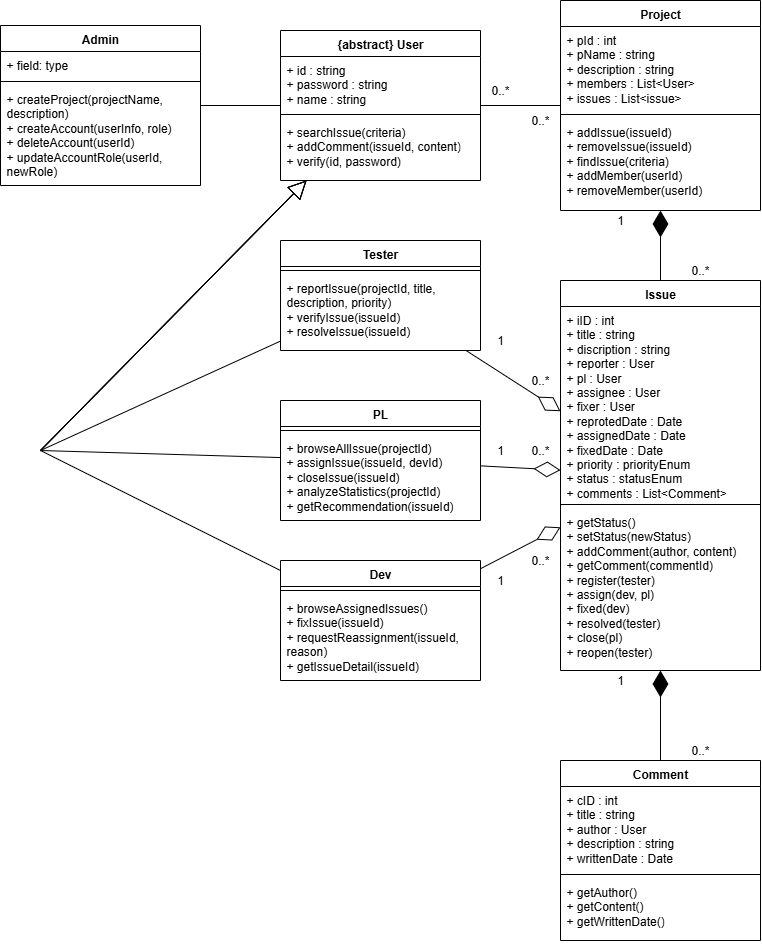

The diagram above was exported from draw.io. Its source (the exported page's mxGraphModel, read from the mxfile embedded in the PNG):
<mxGraphModel dx="882" dy="643" grid="1" gridSize="10" guides="1" tooltips="1" connect="1" arrows="1" fold="1" page="1" pageScale="1" pageWidth="827" pageHeight="1169" math="0" shadow="0">
  <root>
    <mxCell id="0" />
    <mxCell id="1" parent="0" />
    <mxCell id="4GycbuupTjlY22hs6X1_-2" value="Admin" style="swimlane;fontStyle=1;align=center;verticalAlign=top;childLayout=stackLayout;horizontal=1;startSize=26;horizontalStack=0;resizeParent=1;resizeParentMax=0;resizeLast=0;collapsible=1;marginBottom=0;whiteSpace=wrap;html=1;" vertex="1" parent="1">
      <mxGeometry x="40" y="65" width="200" height="160" as="geometry" />
    </mxCell>
    <mxCell id="4GycbuupTjlY22hs6X1_-3" value="+ field: type" style="text;strokeColor=none;fillColor=none;align=left;verticalAlign=top;spacingLeft=4;spacingRight=4;overflow=hidden;rotatable=0;points=[[0,0.5],[1,0.5]];portConstraint=eastwest;whiteSpace=wrap;html=1;" vertex="1" parent="4GycbuupTjlY22hs6X1_-2">
      <mxGeometry y="26" width="200" height="26" as="geometry" />
    </mxCell>
    <mxCell id="4GycbuupTjlY22hs6X1_-4" value="" style="line;strokeWidth=1;fillColor=none;align=left;verticalAlign=middle;spacingTop=-1;spacingLeft=3;spacingRight=3;rotatable=0;labelPosition=right;points=[];portConstraint=eastwest;strokeColor=inherit;" vertex="1" parent="4GycbuupTjlY22hs6X1_-2">
      <mxGeometry y="52" width="200" height="8" as="geometry" />
    </mxCell>
    <mxCell id="4GycbuupTjlY22hs6X1_-5" value="+&amp;nbsp;createProject(projectName, description)&lt;div&gt;+&amp;nbsp;createAccount(userInfo, role)&lt;/div&gt;&lt;div&gt;+&amp;nbsp;deleteAccount(userId)&lt;/div&gt;&lt;div&gt;+&amp;nbsp;updateAccountRole(userId, newRole)&lt;/div&gt;" style="text;strokeColor=none;fillColor=none;align=left;verticalAlign=top;spacingLeft=4;spacingRight=4;overflow=hidden;rotatable=0;points=[[0,0.5],[1,0.5]];portConstraint=eastwest;whiteSpace=wrap;html=1;" vertex="1" parent="4GycbuupTjlY22hs6X1_-2">
      <mxGeometry y="60" width="200" height="100" as="geometry" />
    </mxCell>
    <mxCell id="4GycbuupTjlY22hs6X1_-14" value="{abstract} User" style="swimlane;fontStyle=1;align=center;verticalAlign=top;childLayout=stackLayout;horizontal=1;startSize=26;horizontalStack=0;resizeParent=1;resizeParentMax=0;resizeLast=0;collapsible=1;marginBottom=0;whiteSpace=wrap;html=1;" vertex="1" parent="1">
      <mxGeometry x="320" y="70" width="200" height="150" as="geometry" />
    </mxCell>
    <mxCell id="4GycbuupTjlY22hs6X1_-15" value="+ id : string&lt;div&gt;+ password : string&lt;/div&gt;&lt;div&gt;+ name : string&lt;/div&gt;" style="text;strokeColor=none;fillColor=none;align=left;verticalAlign=top;spacingLeft=4;spacingRight=4;overflow=hidden;rotatable=0;points=[[0,0.5],[1,0.5]];portConstraint=eastwest;whiteSpace=wrap;html=1;" vertex="1" parent="4GycbuupTjlY22hs6X1_-14">
      <mxGeometry y="26" width="200" height="54" as="geometry" />
    </mxCell>
    <mxCell id="4GycbuupTjlY22hs6X1_-16" value="" style="line;strokeWidth=1;fillColor=none;align=left;verticalAlign=middle;spacingTop=-1;spacingLeft=3;spacingRight=3;rotatable=0;labelPosition=right;points=[];portConstraint=eastwest;strokeColor=inherit;" vertex="1" parent="4GycbuupTjlY22hs6X1_-14">
      <mxGeometry y="80" width="200" height="8" as="geometry" />
    </mxCell>
    <mxCell id="4GycbuupTjlY22hs6X1_-17" value="+&amp;nbsp;searchIssue(criteria)&lt;div&gt;+&amp;nbsp;addComment(issueId, content)&lt;br&gt;&lt;/div&gt;&lt;div&gt;+ verify(id, password)&lt;/div&gt;" style="text;strokeColor=none;fillColor=none;align=left;verticalAlign=top;spacingLeft=4;spacingRight=4;overflow=hidden;rotatable=0;points=[[0,0.5],[1,0.5]];portConstraint=eastwest;whiteSpace=wrap;html=1;" vertex="1" parent="4GycbuupTjlY22hs6X1_-14">
      <mxGeometry y="88" width="200" height="62" as="geometry" />
    </mxCell>
    <mxCell id="4GycbuupTjlY22hs6X1_-22" value="Project" style="swimlane;fontStyle=1;align=center;verticalAlign=top;childLayout=stackLayout;horizontal=1;startSize=26;horizontalStack=0;resizeParent=1;resizeParentMax=0;resizeLast=0;collapsible=1;marginBottom=0;whiteSpace=wrap;html=1;" vertex="1" parent="1">
      <mxGeometry x="600" y="40" width="200" height="210" as="geometry" />
    </mxCell>
    <mxCell id="4GycbuupTjlY22hs6X1_-23" value="+ pId : int&lt;div&gt;+ pName : string&lt;/div&gt;&lt;div&gt;+ description : string&lt;/div&gt;&lt;div&gt;+ members : List&amp;lt;User&amp;gt;&lt;/div&gt;&lt;div&gt;+ issues : List&amp;lt;issue&amp;gt;&lt;/div&gt;" style="text;strokeColor=none;fillColor=none;align=left;verticalAlign=top;spacingLeft=4;spacingRight=4;overflow=hidden;rotatable=0;points=[[0,0.5],[1,0.5]];portConstraint=eastwest;whiteSpace=wrap;html=1;" vertex="1" parent="4GycbuupTjlY22hs6X1_-22">
      <mxGeometry y="26" width="200" height="84" as="geometry" />
    </mxCell>
    <mxCell id="4GycbuupTjlY22hs6X1_-24" value="" style="line;strokeWidth=1;fillColor=none;align=left;verticalAlign=middle;spacingTop=-1;spacingLeft=3;spacingRight=3;rotatable=0;labelPosition=right;points=[];portConstraint=eastwest;strokeColor=inherit;" vertex="1" parent="4GycbuupTjlY22hs6X1_-22">
      <mxGeometry y="110" width="200" height="8" as="geometry" />
    </mxCell>
    <mxCell id="4GycbuupTjlY22hs6X1_-25" value="+&amp;nbsp;addIssue(issueId)&lt;div&gt;+&amp;nbsp;removeIssue(issueId)&lt;/div&gt;&lt;div&gt;+&amp;nbsp;findIssue(criteria)&lt;/div&gt;&lt;div&gt;+ addMember(userId)&lt;/div&gt;&lt;div&gt;+ removeMember(userId)&lt;/div&gt;" style="text;strokeColor=none;fillColor=none;align=left;verticalAlign=top;spacingLeft=4;spacingRight=4;overflow=hidden;rotatable=0;points=[[0,0.5],[1,0.5]];portConstraint=eastwest;whiteSpace=wrap;html=1;" vertex="1" parent="4GycbuupTjlY22hs6X1_-22">
      <mxGeometry y="118" width="200" height="92" as="geometry" />
    </mxCell>
    <mxCell id="4GycbuupTjlY22hs6X1_-26" value="Issue" style="swimlane;fontStyle=1;align=center;verticalAlign=top;childLayout=stackLayout;horizontal=1;startSize=26;horizontalStack=0;resizeParent=1;resizeParentMax=0;resizeLast=0;collapsible=1;marginBottom=0;whiteSpace=wrap;html=1;" vertex="1" parent="1">
      <mxGeometry x="600" y="320" width="200" height="390" as="geometry" />
    </mxCell>
    <mxCell id="4GycbuupTjlY22hs6X1_-27" value="+ iID : int&lt;div&gt;+ title : string&lt;/div&gt;&lt;div&gt;+ discription : string&lt;/div&gt;&lt;div&gt;+ reporter : User&lt;/div&gt;&lt;div&gt;+ pl : User&lt;/div&gt;&lt;div&gt;+ assignee : User&lt;/div&gt;&lt;div&gt;+ fixer : User&lt;/div&gt;&lt;div&gt;+ reprotedDate : Date&lt;/div&gt;&lt;div&gt;+ assignedDate : Date&lt;/div&gt;&lt;div&gt;+ fixedDate : Date&lt;/div&gt;+ priority : priorityEnum&lt;div&gt;+ status : statusEnum&lt;/div&gt;&lt;div&gt;+ comments : List&amp;lt;Comment&amp;gt;&lt;/div&gt;" style="text;strokeColor=none;fillColor=none;align=left;verticalAlign=top;spacingLeft=4;spacingRight=4;overflow=hidden;rotatable=0;points=[[0,0.5],[1,0.5]];portConstraint=eastwest;whiteSpace=wrap;html=1;" vertex="1" parent="4GycbuupTjlY22hs6X1_-26">
      <mxGeometry y="26" width="200" height="194" as="geometry" />
    </mxCell>
    <mxCell id="4GycbuupTjlY22hs6X1_-28" value="" style="line;strokeWidth=1;fillColor=none;align=left;verticalAlign=middle;spacingTop=-1;spacingLeft=3;spacingRight=3;rotatable=0;labelPosition=right;points=[];portConstraint=eastwest;strokeColor=inherit;" vertex="1" parent="4GycbuupTjlY22hs6X1_-26">
      <mxGeometry y="220" width="200" height="8" as="geometry" />
    </mxCell>
    <mxCell id="4GycbuupTjlY22hs6X1_-29" value="&lt;div&gt;+ getStatus()&lt;/div&gt;&lt;div&gt;+&amp;nbsp;setStatus(newStatus)&lt;/div&gt;&lt;div&gt;+&amp;nbsp;addComment(author, content)&lt;/div&gt;&lt;div&gt;+ getComment(commentId)&lt;/div&gt;&lt;div&gt;+ register(tester)&lt;/div&gt;&lt;div&gt;+&amp;nbsp;assign(dev, pl)&lt;/div&gt;&lt;div&gt;+ fixed(dev)&lt;/div&gt;&lt;div&gt;+&amp;nbsp;resolved(tester)&lt;/div&gt;&lt;div&gt;+&amp;nbsp;close(pl)&lt;/div&gt;&lt;div&gt;+&amp;nbsp;reopen(tester)&lt;/div&gt;" style="text;strokeColor=none;fillColor=none;align=left;verticalAlign=top;spacingLeft=4;spacingRight=4;overflow=hidden;rotatable=0;points=[[0,0.5],[1,0.5]];portConstraint=eastwest;whiteSpace=wrap;html=1;" vertex="1" parent="4GycbuupTjlY22hs6X1_-26">
      <mxGeometry y="228" width="200" height="162" as="geometry" />
    </mxCell>
    <mxCell id="4GycbuupTjlY22hs6X1_-30" value="Comment" style="swimlane;fontStyle=1;align=center;verticalAlign=top;childLayout=stackLayout;horizontal=1;startSize=26;horizontalStack=0;resizeParent=1;resizeParentMax=0;resizeLast=0;collapsible=1;marginBottom=0;whiteSpace=wrap;html=1;" vertex="1" parent="1">
      <mxGeometry x="600" y="800" width="200" height="180" as="geometry" />
    </mxCell>
    <mxCell id="4GycbuupTjlY22hs6X1_-31" value="+ cID : int&lt;div&gt;+ title : string&lt;/div&gt;+ author : User&lt;div&gt;+ description : string&lt;div&gt;+ writtenDate : Date&lt;/div&gt;&lt;/div&gt;" style="text;strokeColor=none;fillColor=none;align=left;verticalAlign=top;spacingLeft=4;spacingRight=4;overflow=hidden;rotatable=0;points=[[0,0.5],[1,0.5]];portConstraint=eastwest;whiteSpace=wrap;html=1;" vertex="1" parent="4GycbuupTjlY22hs6X1_-30">
      <mxGeometry y="26" width="200" height="84" as="geometry" />
    </mxCell>
    <mxCell id="4GycbuupTjlY22hs6X1_-32" value="" style="line;strokeWidth=1;fillColor=none;align=left;verticalAlign=middle;spacingTop=-1;spacingLeft=3;spacingRight=3;rotatable=0;labelPosition=right;points=[];portConstraint=eastwest;strokeColor=inherit;" vertex="1" parent="4GycbuupTjlY22hs6X1_-30">
      <mxGeometry y="110" width="200" height="8" as="geometry" />
    </mxCell>
    <mxCell id="4GycbuupTjlY22hs6X1_-33" value="&lt;div&gt;+&amp;nbsp;getAuthor()&lt;/div&gt;&lt;div&gt;+&amp;nbsp;getContent()&lt;/div&gt;&lt;div&gt;+&amp;nbsp;getWrittenDate()&lt;/div&gt;" style="text;strokeColor=none;fillColor=none;align=left;verticalAlign=top;spacingLeft=4;spacingRight=4;overflow=hidden;rotatable=0;points=[[0,0.5],[1,0.5]];portConstraint=eastwest;whiteSpace=wrap;html=1;" vertex="1" parent="4GycbuupTjlY22hs6X1_-30">
      <mxGeometry y="118" width="200" height="62" as="geometry" />
    </mxCell>
    <mxCell id="4GycbuupTjlY22hs6X1_-34" value="Tester" style="swimlane;fontStyle=1;align=center;verticalAlign=top;childLayout=stackLayout;horizontal=1;startSize=26;horizontalStack=0;resizeParent=1;resizeParentMax=0;resizeLast=0;collapsible=1;marginBottom=0;whiteSpace=wrap;html=1;" vertex="1" parent="1">
      <mxGeometry x="320" y="280" width="200" height="110" as="geometry" />
    </mxCell>
    <mxCell id="4GycbuupTjlY22hs6X1_-36" value="" style="line;strokeWidth=1;fillColor=none;align=left;verticalAlign=middle;spacingTop=-1;spacingLeft=3;spacingRight=3;rotatable=0;labelPosition=right;points=[];portConstraint=eastwest;strokeColor=inherit;" vertex="1" parent="4GycbuupTjlY22hs6X1_-34">
      <mxGeometry y="26" width="200" height="8" as="geometry" />
    </mxCell>
    <mxCell id="4GycbuupTjlY22hs6X1_-37" value="&lt;div&gt;+&amp;nbsp;reportIssue(projectId, title, description, priority)&lt;/div&gt;&lt;div&gt;+&amp;nbsp;verifyIssue(issueId)&lt;/div&gt;&lt;div&gt;+&amp;nbsp;resolveIssue(issueId)&lt;/div&gt;" style="text;strokeColor=none;fillColor=none;align=left;verticalAlign=top;spacingLeft=4;spacingRight=4;overflow=hidden;rotatable=0;points=[[0,0.5],[1,0.5]];portConstraint=eastwest;whiteSpace=wrap;html=1;" vertex="1" parent="4GycbuupTjlY22hs6X1_-34">
      <mxGeometry y="34" width="200" height="76" as="geometry" />
    </mxCell>
    <mxCell id="4GycbuupTjlY22hs6X1_-38" value="PL" style="swimlane;fontStyle=1;align=center;verticalAlign=top;childLayout=stackLayout;horizontal=1;startSize=26;horizontalStack=0;resizeParent=1;resizeParentMax=0;resizeLast=0;collapsible=1;marginBottom=0;whiteSpace=wrap;html=1;" vertex="1" parent="1">
      <mxGeometry x="320" y="440" width="200" height="120" as="geometry" />
    </mxCell>
    <mxCell id="4GycbuupTjlY22hs6X1_-39" value="" style="line;strokeWidth=1;fillColor=none;align=left;verticalAlign=middle;spacingTop=-1;spacingLeft=3;spacingRight=3;rotatable=0;labelPosition=right;points=[];portConstraint=eastwest;strokeColor=inherit;" vertex="1" parent="4GycbuupTjlY22hs6X1_-38">
      <mxGeometry y="26" width="200" height="8" as="geometry" />
    </mxCell>
    <mxCell id="4GycbuupTjlY22hs6X1_-40" value="+&amp;nbsp;browseAllIssue(projectId)&lt;div&gt;&lt;div&gt;+&amp;nbsp;assignIssue(issueId, devId)&lt;/div&gt;&lt;div&gt;+&amp;nbsp;closeIssue(issueId)&lt;/div&gt;&lt;div&gt;+&amp;nbsp;analyzeStatistics(projectId)&lt;/div&gt;&lt;div&gt;+ getRecommendation(issueId)&lt;/div&gt;&lt;/div&gt;" style="text;strokeColor=none;fillColor=none;align=left;verticalAlign=top;spacingLeft=4;spacingRight=4;overflow=hidden;rotatable=0;points=[[0,0.5],[1,0.5]];portConstraint=eastwest;whiteSpace=wrap;html=1;" vertex="1" parent="4GycbuupTjlY22hs6X1_-38">
      <mxGeometry y="34" width="200" height="86" as="geometry" />
    </mxCell>
    <mxCell id="4GycbuupTjlY22hs6X1_-41" value="Dev" style="swimlane;fontStyle=1;align=center;verticalAlign=top;childLayout=stackLayout;horizontal=1;startSize=26;horizontalStack=0;resizeParent=1;resizeParentMax=0;resizeLast=0;collapsible=1;marginBottom=0;whiteSpace=wrap;html=1;" vertex="1" parent="1">
      <mxGeometry x="320" y="600" width="200" height="120" as="geometry" />
    </mxCell>
    <mxCell id="4GycbuupTjlY22hs6X1_-42" value="" style="line;strokeWidth=1;fillColor=none;align=left;verticalAlign=middle;spacingTop=-1;spacingLeft=3;spacingRight=3;rotatable=0;labelPosition=right;points=[];portConstraint=eastwest;strokeColor=inherit;" vertex="1" parent="4GycbuupTjlY22hs6X1_-41">
      <mxGeometry y="26" width="200" height="8" as="geometry" />
    </mxCell>
    <mxCell id="4GycbuupTjlY22hs6X1_-43" value="+&amp;nbsp;browseAssignedIssues()&lt;div&gt;+&amp;nbsp;fixIssue(issueId)&lt;/div&gt;&lt;div&gt;+&amp;nbsp;requestReassignment(issueId, reason)&lt;/div&gt;&lt;div&gt;+&amp;nbsp;getIssueDetail(issueId)&lt;/div&gt;" style="text;strokeColor=none;fillColor=none;align=left;verticalAlign=top;spacingLeft=4;spacingRight=4;overflow=hidden;rotatable=0;points=[[0,0.5],[1,0.5]];portConstraint=eastwest;whiteSpace=wrap;html=1;" vertex="1" parent="4GycbuupTjlY22hs6X1_-41">
      <mxGeometry y="34" width="200" height="86" as="geometry" />
    </mxCell>
    <mxCell id="4GycbuupTjlY22hs6X1_-44" value="" style="endArrow=none;html=1;rounded=0;" edge="1" parent="1" source="4GycbuupTjlY22hs6X1_-14" target="4GycbuupTjlY22hs6X1_-22">
      <mxGeometry width="50" height="50" relative="1" as="geometry">
        <mxPoint x="350" y="330" as="sourcePoint" />
        <mxPoint x="400" y="280" as="targetPoint" />
      </mxGeometry>
    </mxCell>
    <mxCell id="4GycbuupTjlY22hs6X1_-45" value="" style="endArrow=none;html=1;rounded=0;" edge="1" parent="1" source="4GycbuupTjlY22hs6X1_-2" target="4GycbuupTjlY22hs6X1_-14">
      <mxGeometry width="50" height="50" relative="1" as="geometry">
        <mxPoint x="540" y="190" as="sourcePoint" />
        <mxPoint x="620" y="190" as="targetPoint" />
      </mxGeometry>
    </mxCell>
    <mxCell id="4GycbuupTjlY22hs6X1_-46" value="" style="endArrow=block;endSize=16;endFill=0;html=1;rounded=0;" edge="1" parent="1" source="4GycbuupTjlY22hs6X1_-34" target="4GycbuupTjlY22hs6X1_-14">
      <mxGeometry width="160" relative="1" as="geometry">
        <mxPoint x="220" y="502" as="sourcePoint" />
        <mxPoint x="160" y="250" as="targetPoint" />
        <Array as="points">
          <mxPoint x="80" y="490" />
        </Array>
      </mxGeometry>
    </mxCell>
    <mxCell id="4GycbuupTjlY22hs6X1_-47" value="" style="endArrow=block;endSize=16;endFill=0;html=1;rounded=0;" edge="1" parent="1" source="4GycbuupTjlY22hs6X1_-38" target="4GycbuupTjlY22hs6X1_-14">
      <mxGeometry width="160" relative="1" as="geometry">
        <mxPoint x="220" y="582" as="sourcePoint" />
        <mxPoint x="160" y="250" as="targetPoint" />
        <Array as="points">
          <mxPoint x="80" y="490" />
        </Array>
      </mxGeometry>
    </mxCell>
    <mxCell id="4GycbuupTjlY22hs6X1_-48" value="" style="endArrow=block;endSize=16;endFill=0;html=1;rounded=0;" edge="1" parent="1" source="4GycbuupTjlY22hs6X1_-41" target="4GycbuupTjlY22hs6X1_-14">
      <mxGeometry width="160" relative="1" as="geometry">
        <mxPoint x="220" y="662" as="sourcePoint" />
        <mxPoint x="160" y="250" as="targetPoint" />
        <Array as="points">
          <mxPoint x="80" y="490" />
        </Array>
      </mxGeometry>
    </mxCell>
    <mxCell id="4GycbuupTjlY22hs6X1_-49" value="" style="endArrow=diamondThin;endFill=0;endSize=24;html=1;rounded=0;" edge="1" parent="1" source="4GycbuupTjlY22hs6X1_-38" target="4GycbuupTjlY22hs6X1_-26">
      <mxGeometry width="160" relative="1" as="geometry">
        <mxPoint x="90" y="667" as="sourcePoint" />
        <mxPoint x="210" y="672" as="targetPoint" />
      </mxGeometry>
    </mxCell>
    <mxCell id="4GycbuupTjlY22hs6X1_-50" value="" style="endArrow=diamondThin;endFill=0;endSize=24;html=1;rounded=0;" edge="1" parent="1" source="4GycbuupTjlY22hs6X1_-34" target="4GycbuupTjlY22hs6X1_-26">
      <mxGeometry width="160" relative="1" as="geometry">
        <mxPoint x="90" y="587" as="sourcePoint" />
        <mxPoint x="210" y="636" as="targetPoint" />
      </mxGeometry>
    </mxCell>
    <mxCell id="4GycbuupTjlY22hs6X1_-51" value="" style="endArrow=diamondThin;endFill=0;endSize=24;html=1;rounded=0;" edge="1" parent="1" source="4GycbuupTjlY22hs6X1_-41" target="4GycbuupTjlY22hs6X1_-26">
      <mxGeometry width="160" relative="1" as="geometry">
        <mxPoint x="90" y="747" as="sourcePoint" />
        <mxPoint x="210" y="708" as="targetPoint" />
      </mxGeometry>
    </mxCell>
    <mxCell id="4GycbuupTjlY22hs6X1_-52" value="0..*" style="text;html=1;align=center;verticalAlign=middle;whiteSpace=wrap;rounded=0;" vertex="1" parent="1">
      <mxGeometry x="560" y="410" width="40" height="20" as="geometry" />
    </mxCell>
    <mxCell id="4GycbuupTjlY22hs6X1_-53" value="0..*" style="text;html=1;align=center;verticalAlign=middle;whiteSpace=wrap;rounded=0;" vertex="1" parent="1">
      <mxGeometry x="560" y="480" width="40" height="20" as="geometry" />
    </mxCell>
    <mxCell id="4GycbuupTjlY22hs6X1_-54" value="0..*" style="text;html=1;align=center;verticalAlign=middle;whiteSpace=wrap;rounded=0;" vertex="1" parent="1">
      <mxGeometry x="560" y="590" width="40" height="20" as="geometry" />
    </mxCell>
    <mxCell id="4GycbuupTjlY22hs6X1_-55" value="1" style="text;html=1;align=center;verticalAlign=middle;whiteSpace=wrap;rounded=0;" vertex="1" parent="1">
      <mxGeometry x="520" y="370" width="40" height="20" as="geometry" />
    </mxCell>
    <mxCell id="4GycbuupTjlY22hs6X1_-56" value="1" style="text;html=1;align=center;verticalAlign=middle;whiteSpace=wrap;rounded=0;" vertex="1" parent="1">
      <mxGeometry x="520" y="480" width="40" height="20" as="geometry" />
    </mxCell>
    <mxCell id="4GycbuupTjlY22hs6X1_-57" value="1" style="text;html=1;align=center;verticalAlign=middle;whiteSpace=wrap;rounded=0;" vertex="1" parent="1">
      <mxGeometry x="520" y="610" width="40" height="20" as="geometry" />
    </mxCell>
    <mxCell id="4GycbuupTjlY22hs6X1_-59" value="0..*" style="text;html=1;align=center;verticalAlign=middle;whiteSpace=wrap;rounded=0;" vertex="1" parent="1">
      <mxGeometry x="520" y="120" width="40" height="20" as="geometry" />
    </mxCell>
    <mxCell id="4GycbuupTjlY22hs6X1_-60" value="0..*" style="text;html=1;align=center;verticalAlign=middle;whiteSpace=wrap;rounded=0;" vertex="1" parent="1">
      <mxGeometry x="560" y="150" width="40" height="20" as="geometry" />
    </mxCell>
    <mxCell id="4GycbuupTjlY22hs6X1_-62" value="" style="endArrow=diamondThin;endFill=1;endSize=24;html=1;rounded=0;" edge="1" parent="1" source="4GycbuupTjlY22hs6X1_-26" target="4GycbuupTjlY22hs6X1_-22">
      <mxGeometry width="160" relative="1" as="geometry">
        <mxPoint x="170" y="473" as="sourcePoint" />
        <mxPoint x="170" y="270" as="targetPoint" />
      </mxGeometry>
    </mxCell>
    <mxCell id="4GycbuupTjlY22hs6X1_-63" value="0..*" style="text;html=1;align=center;verticalAlign=middle;whiteSpace=wrap;rounded=0;" vertex="1" parent="1">
      <mxGeometry x="720" y="300" width="40" height="20" as="geometry" />
    </mxCell>
    <mxCell id="4GycbuupTjlY22hs6X1_-64" value="1" style="text;html=1;align=center;verticalAlign=middle;whiteSpace=wrap;rounded=0;" vertex="1" parent="1">
      <mxGeometry x="640" y="250" width="40" height="20" as="geometry" />
    </mxCell>
    <mxCell id="4GycbuupTjlY22hs6X1_-65" value="" style="endArrow=diamondThin;endFill=1;endSize=24;html=1;rounded=0;" edge="1" parent="1" source="4GycbuupTjlY22hs6X1_-30" target="4GycbuupTjlY22hs6X1_-26">
      <mxGeometry width="160" relative="1" as="geometry">
        <mxPoint x="420" y="1012" as="sourcePoint" />
        <mxPoint x="420" y="940" as="targetPoint" />
      </mxGeometry>
    </mxCell>
    <mxCell id="4GycbuupTjlY22hs6X1_-66" value="0..*" style="text;html=1;align=center;verticalAlign=middle;whiteSpace=wrap;rounded=0;" vertex="1" parent="1">
      <mxGeometry x="720" y="780" width="40" height="20" as="geometry" />
    </mxCell>
    <mxCell id="4GycbuupTjlY22hs6X1_-67" value="1" style="text;html=1;align=center;verticalAlign=middle;whiteSpace=wrap;rounded=0;" vertex="1" parent="1">
      <mxGeometry x="640" y="710" width="40" height="20" as="geometry" />
    </mxCell>
  </root>
</mxGraphModel>